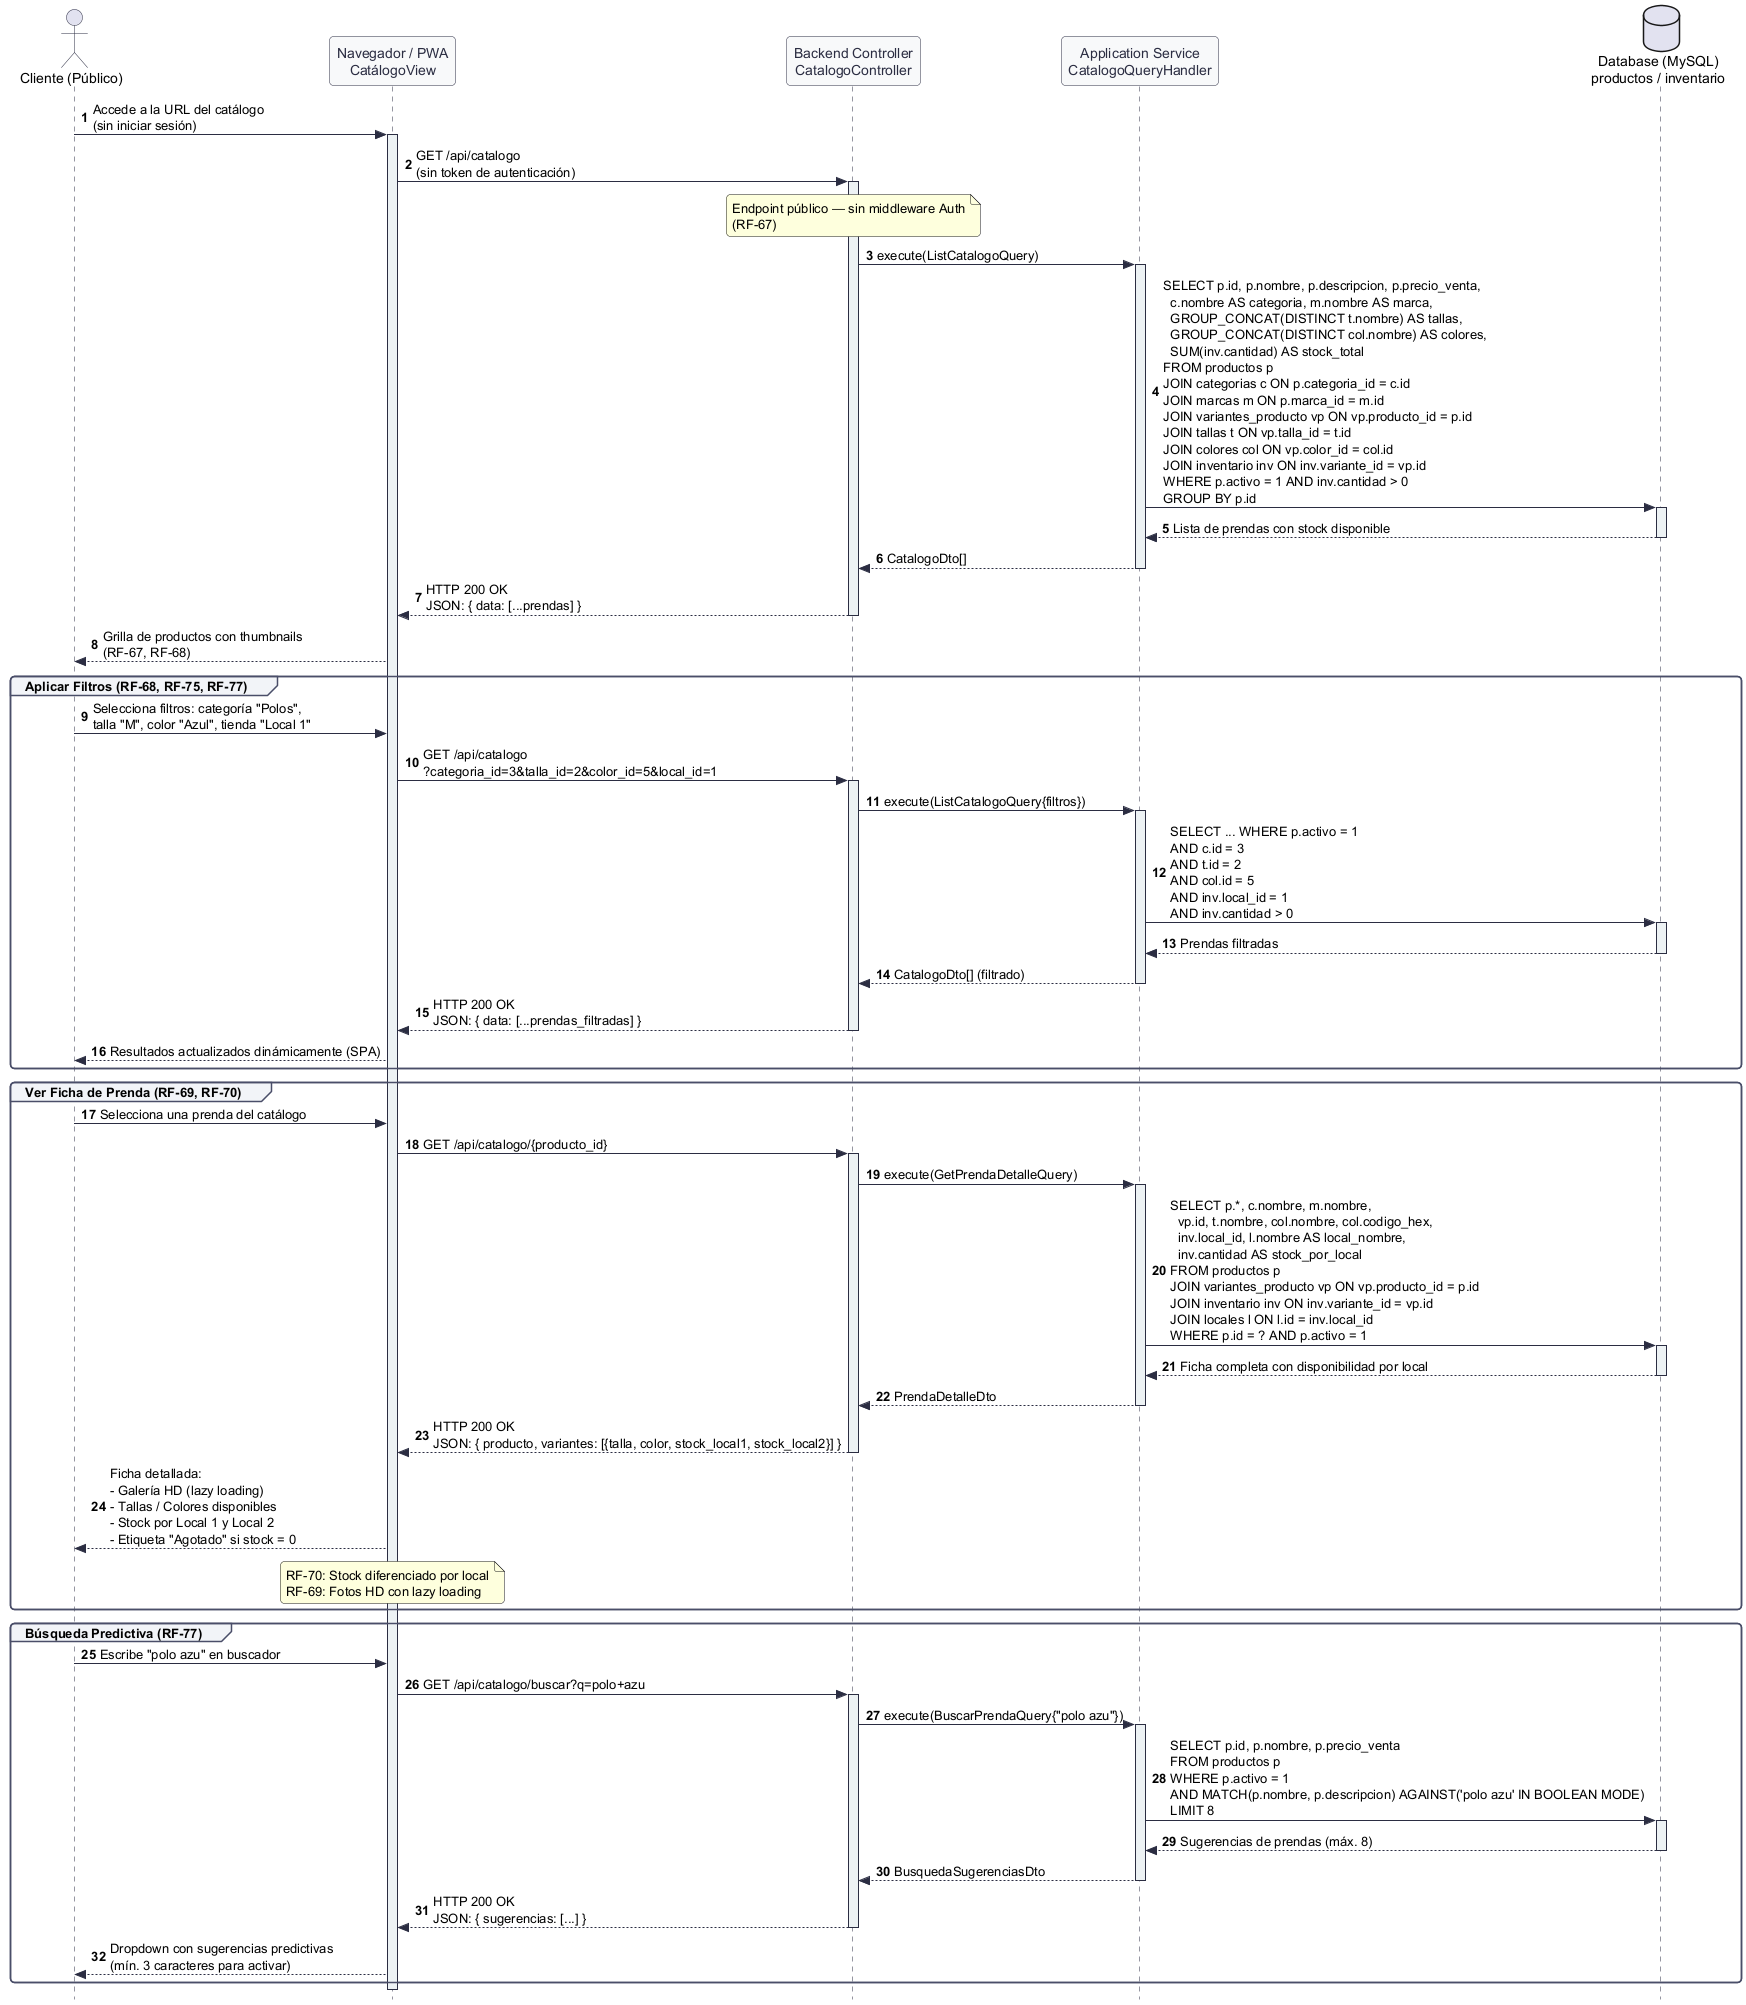

The diagram above was rendered by PlantUML. Its source (embedded in the PNG):
@startuml ds_07_catalogo_digital_publico
autonumber
skinparam style strictuml
skinparam roundcorner 8
skinparam shadowing false
skinparam monochrome false

skinparam sequence {
    ArrowColor #2B2D42
    ActorBorderColor #2B2D42
    LifeLineBorderColor #2B2D42
    LifeLineBackgroundColor #EDF2F4
    ParticipantBorderColor #2B2D42
    ParticipantBackgroundColor #F8F9FA
    ParticipantFontColor #2B2D42
    GroupBorderColor #4A4E69
    GroupBackgroundColor #F2F4F8
}

actor "Cliente (Público)" as Cliente
participant "Navegador / PWA\nCatálogoView" as UI
participant "Backend Controller\nCatalogoController" as Controller
participant "Application Service\nCatalogoQueryHandler" as Service
database "Database (MySQL)\nproductos / inventario" as DB

' ─── Carga inicial del catálogo ───
Cliente -> UI : Accede a la URL del catálogo\n(sin iniciar sesión)
activate UI
UI -> Controller : GET /api/catalogo\n(sin token de autenticación)
activate Controller
note over Controller : Endpoint público — sin middleware Auth\n(RF-67)
Controller -> Service : execute(ListCatalogoQuery)
activate Service
Service -> DB : SELECT p.id, p.nombre, p.descripcion, p.precio_venta,\n  c.nombre AS categoria, m.nombre AS marca,\n  GROUP_CONCAT(DISTINCT t.nombre) AS tallas,\n  GROUP_CONCAT(DISTINCT col.nombre) AS colores,\n  SUM(inv.cantidad) AS stock_total\nFROM productos p\nJOIN categorias c ON p.categoria_id = c.id\nJOIN marcas m ON p.marca_id = m.id\nJOIN variantes_producto vp ON vp.producto_id = p.id\nJOIN tallas t ON vp.talla_id = t.id\nJOIN colores col ON vp.color_id = col.id\nJOIN inventario inv ON inv.variante_id = vp.id\nWHERE p.activo = 1 AND inv.cantidad > 0\nGROUP BY p.id
activate DB
DB --> Service : Lista de prendas con stock disponible
deactivate DB
Service --> Controller : CatalogoDto[]
deactivate Service
Controller --> UI : HTTP 200 OK\nJSON: { data: [...prendas] }
deactivate Controller
UI --> Cliente : Grilla de productos con thumbnails\n(RF-67, RF-68)

' ─── Filtros combinados ───
group Aplicar Filtros (RF-68, RF-75, RF-77)
    Cliente -> UI : Selecciona filtros: categoría "Polos",\ntalla "M", color "Azul", tienda "Local 1"
    UI -> Controller : GET /api/catalogo\n?categoria_id=3&talla_id=2&color_id=5&local_id=1
    activate Controller
    Controller -> Service : execute(ListCatalogoQuery{filtros})
    activate Service
    Service -> DB : SELECT ... WHERE p.activo = 1\nAND c.id = 3\nAND t.id = 2\nAND col.id = 5\nAND inv.local_id = 1\nAND inv.cantidad > 0
    activate DB
    DB --> Service : Prendas filtradas
    deactivate DB
    Service --> Controller : CatalogoDto[] (filtrado)
    deactivate Service
    Controller --> UI : HTTP 200 OK\nJSON: { data: [...prendas_filtradas] }
    deactivate Controller
    UI --> Cliente : Resultados actualizados dinámicamente (SPA)
end

' ─── Ver ficha de prenda ───
group Ver Ficha de Prenda (RF-69, RF-70)
    Cliente -> UI : Selecciona una prenda del catálogo
    UI -> Controller : GET /api/catalogo/{producto_id}
    activate Controller
    Controller -> Service : execute(GetPrendaDetalleQuery)
    activate Service
    Service -> DB : SELECT p.*, c.nombre, m.nombre,\n  vp.id, t.nombre, col.nombre, col.codigo_hex,\n  inv.local_id, l.nombre AS local_nombre,\n  inv.cantidad AS stock_por_local\nFROM productos p\nJOIN variantes_producto vp ON vp.producto_id = p.id\nJOIN inventario inv ON inv.variante_id = vp.id\nJOIN locales l ON l.id = inv.local_id\nWHERE p.id = ? AND p.activo = 1
    activate DB
    DB --> Service : Ficha completa con disponibilidad por local
    deactivate DB
    Service --> Controller : PrendaDetalleDto
    deactivate Service
    Controller --> UI : HTTP 200 OK\nJSON: { producto, variantes: [{talla, color, stock_local1, stock_local2}] }
    deactivate Controller
    UI --> Cliente : Ficha detallada:\n- Galería HD (lazy loading)\n- Tallas / Colores disponibles\n- Stock por Local 1 y Local 2\n- Etiqueta "Agotado" si stock = 0
    note over UI : RF-70: Stock diferenciado por local\nRF-69: Fotos HD con lazy loading
end

' ─── Búsqueda predictiva ───
group Búsqueda Predictiva (RF-77)
    Cliente -> UI : Escribe "polo azu" en buscador
    UI -> Controller : GET /api/catalogo/buscar?q=polo+azu
    activate Controller
    Controller -> Service : execute(BuscarPrendaQuery{"polo azu"})
    activate Service
    Service -> DB : SELECT p.id, p.nombre, p.precio_venta\nFROM productos p\nWHERE p.activo = 1\nAND MATCH(p.nombre, p.descripcion) AGAINST('polo azu' IN BOOLEAN MODE)\nLIMIT 8
    activate DB
    DB --> Service : Sugerencias de prendas (máx. 8)
    deactivate DB
    Service --> Controller : BusquedaSugerenciasDto
    deactivate Service
    Controller --> UI : HTTP 200 OK\nJSON: { sugerencias: [...] }
    deactivate Controller
    UI --> Cliente : Dropdown con sugerencias predictivas\n(mín. 3 caracteres para activar)
end

deactivate UI

@enduml